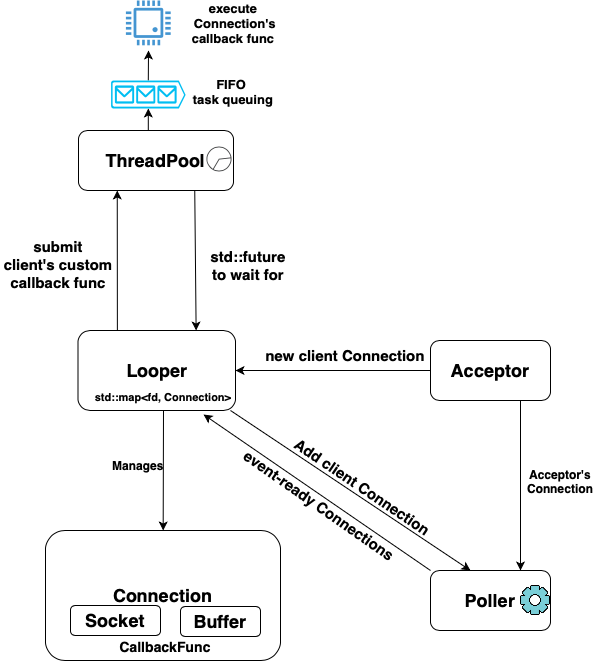

The diagram above was exported from draw.io. Its source (the exported page's mxGraphModel, read from the mxfile embedded in the PNG):
<mxGraphModel dx="873" dy="1695" grid="1" gridSize="10" guides="1" tooltips="1" connect="1" arrows="1" fold="1" page="1" pageScale="1" pageWidth="850" pageHeight="1100" math="0" shadow="0">
  <root>
    <mxCell id="0" />
    <mxCell id="1" parent="0" />
    <mxCell id="Hn_TuwxSXXSeb5h-D6Jl-1" value="&lt;b&gt;&lt;font style=&quot;font-size: 18px;&quot;&gt;Poller&lt;/font&gt;&lt;/b&gt;" style="rounded=1;whiteSpace=wrap;html=1;" vertex="1" parent="1">
      <mxGeometry x="470" y="360" width="120" height="60" as="geometry" />
    </mxCell>
    <mxCell id="Hn_TuwxSXXSeb5h-D6Jl-20" style="edgeStyle=orthogonalEdgeStyle;rounded=0;orthogonalLoop=1;jettySize=auto;html=1;fontSize=15;" edge="1" parent="1" source="Hn_TuwxSXXSeb5h-D6Jl-2" target="Hn_TuwxSXXSeb5h-D6Jl-7">
      <mxGeometry relative="1" as="geometry" />
    </mxCell>
    <mxCell id="Hn_TuwxSXXSeb5h-D6Jl-2" value="&lt;b&gt;Acceptor&lt;/b&gt;" style="rounded=1;whiteSpace=wrap;html=1;fontSize=18;" vertex="1" parent="1">
      <mxGeometry x="470" y="130" width="120" height="60" as="geometry" />
    </mxCell>
    <mxCell id="Hn_TuwxSXXSeb5h-D6Jl-3" value="&lt;b&gt;Connection&lt;/b&gt;" style="rounded=1;whiteSpace=wrap;html=1;fontSize=18;" vertex="1" parent="1">
      <mxGeometry x="85" y="320" width="235" height="130" as="geometry" />
    </mxCell>
    <mxCell id="Hn_TuwxSXXSeb5h-D6Jl-4" value="&lt;b&gt;Buffer&lt;/b&gt;" style="rounded=1;whiteSpace=wrap;html=1;fontSize=18;" vertex="1" parent="1">
      <mxGeometry x="220" y="396" width="80" height="30" as="geometry" />
    </mxCell>
    <mxCell id="Hn_TuwxSXXSeb5h-D6Jl-5" value="&lt;b&gt;Socket&lt;/b&gt;" style="rounded=1;whiteSpace=wrap;html=1;fontSize=18;" vertex="1" parent="1">
      <mxGeometry x="110" y="395" width="90" height="30" as="geometry" />
    </mxCell>
    <mxCell id="Hn_TuwxSXXSeb5h-D6Jl-6" value="&lt;b&gt;&lt;font style=&quot;font-size: 14px;&quot;&gt;CallbackFunc&lt;/font&gt;&lt;/b&gt;" style="text;html=1;strokeColor=none;fillColor=none;align=center;verticalAlign=middle;whiteSpace=wrap;rounded=0;fontSize=18;" vertex="1" parent="1">
      <mxGeometry x="175" y="420" width="60" height="30" as="geometry" />
    </mxCell>
    <mxCell id="Hn_TuwxSXXSeb5h-D6Jl-7" value="&lt;b&gt;&lt;font style=&quot;font-size: 18px;&quot;&gt;Looper&lt;/font&gt;&lt;/b&gt;" style="rounded=1;whiteSpace=wrap;html=1;fontSize=14;" vertex="1" parent="1">
      <mxGeometry x="117.5" y="120" width="157.5" height="80" as="geometry" />
    </mxCell>
    <mxCell id="Hn_TuwxSXXSeb5h-D6Jl-41" style="edgeStyle=orthogonalEdgeStyle;rounded=0;orthogonalLoop=1;jettySize=auto;html=1;exitX=0.5;exitY=0;exitDx=0;exitDy=0;entryX=0.5;entryY=1;entryDx=0;entryDy=0;entryPerimeter=0;fontSize=13;" edge="1" parent="1" source="Hn_TuwxSXXSeb5h-D6Jl-12" target="Hn_TuwxSXXSeb5h-D6Jl-40">
      <mxGeometry relative="1" as="geometry" />
    </mxCell>
    <mxCell id="Hn_TuwxSXXSeb5h-D6Jl-12" value="&lt;b&gt;ThreadPool&lt;/b&gt;" style="rounded=1;whiteSpace=wrap;html=1;fontSize=18;" vertex="1" parent="1">
      <mxGeometry x="118" y="-80" width="155" height="60" as="geometry" />
    </mxCell>
    <mxCell id="Hn_TuwxSXXSeb5h-D6Jl-14" value="" style="endArrow=classic;html=1;rounded=0;fontSize=18;entryX=0.333;entryY=0;entryDx=0;entryDy=0;entryPerimeter=0;" edge="1" parent="1" target="Hn_TuwxSXXSeb5h-D6Jl-1">
      <mxGeometry width="50" height="50" relative="1" as="geometry">
        <mxPoint x="270" y="200" as="sourcePoint" />
        <mxPoint x="506.81818181818176" y="350" as="targetPoint" />
      </mxGeometry>
    </mxCell>
    <mxCell id="Hn_TuwxSXXSeb5h-D6Jl-16" value="&lt;b&gt;&lt;font style=&quot;font-size: 15px;&quot;&gt;Add client Connection&lt;/font&gt;&lt;/b&gt;" style="text;html=1;strokeColor=none;fillColor=none;align=center;verticalAlign=middle;whiteSpace=wrap;rounded=0;fontSize=18;rotation=34;" vertex="1" parent="1">
      <mxGeometry x="318.29" y="255.59" width="170" height="40" as="geometry" />
    </mxCell>
    <mxCell id="Hn_TuwxSXXSeb5h-D6Jl-18" value="" style="endArrow=classic;html=1;rounded=0;fontSize=15;exitX=0;exitY=0;exitDx=0;exitDy=0;entryX=0.797;entryY=1.05;entryDx=0;entryDy=0;entryPerimeter=0;" edge="1" parent="1" source="Hn_TuwxSXXSeb5h-D6Jl-1" target="Hn_TuwxSXXSeb5h-D6Jl-7">
      <mxGeometry width="50" height="50" relative="1" as="geometry">
        <mxPoint x="370" y="350" as="sourcePoint" />
        <mxPoint x="260" y="220" as="targetPoint" />
      </mxGeometry>
    </mxCell>
    <mxCell id="Hn_TuwxSXXSeb5h-D6Jl-19" value="&lt;b&gt;event-ready Connections&lt;/b&gt;" style="text;html=1;strokeColor=none;fillColor=none;align=center;verticalAlign=middle;whiteSpace=wrap;rounded=0;fontSize=15;rotation=35;" vertex="1" parent="1">
      <mxGeometry x="244" y="280" width="230" height="30" as="geometry" />
    </mxCell>
    <mxCell id="Hn_TuwxSXXSeb5h-D6Jl-21" value="&lt;b&gt;new client Connection&lt;/b&gt;" style="text;html=1;strokeColor=none;fillColor=none;align=center;verticalAlign=middle;whiteSpace=wrap;rounded=0;fontSize=15;" vertex="1" parent="1">
      <mxGeometry x="300" y="130" width="170" height="30" as="geometry" />
    </mxCell>
    <mxCell id="Hn_TuwxSXXSeb5h-D6Jl-25" value="" style="endArrow=classic;html=1;rounded=0;fontSize=15;exitX=0.25;exitY=0;exitDx=0;exitDy=0;entryX=0.25;entryY=1;entryDx=0;entryDy=0;" edge="1" parent="1" source="Hn_TuwxSXXSeb5h-D6Jl-7" target="Hn_TuwxSXXSeb5h-D6Jl-12">
      <mxGeometry width="50" height="50" relative="1" as="geometry">
        <mxPoint x="160" y="110" as="sourcePoint" />
        <mxPoint x="160" y="20" as="targetPoint" />
      </mxGeometry>
    </mxCell>
    <mxCell id="Hn_TuwxSXXSeb5h-D6Jl-26" value="&lt;b&gt;&lt;br&gt;submit&lt;br&gt;client's custom callback func&lt;/b&gt;" style="text;html=1;strokeColor=none;fillColor=none;align=center;verticalAlign=middle;whiteSpace=wrap;rounded=0;fontSize=15;" vertex="1" parent="1">
      <mxGeometry x="40" y="30" width="116" height="30" as="geometry" />
    </mxCell>
    <mxCell id="Hn_TuwxSXXSeb5h-D6Jl-28" value="" style="shape=image;html=1;verticalAlign=top;verticalLabelPosition=bottom;labelBackgroundColor=#ffffff;imageAspect=0;aspect=fixed;image=https://cdn3.iconfinder.com/data/icons/strokeline/128/25_icons-128.png;fontSize=15;" vertex="1" parent="1">
      <mxGeometry x="560" y="375" width="30" height="30" as="geometry" />
    </mxCell>
    <mxCell id="Hn_TuwxSXXSeb5h-D6Jl-29" value="" style="sketch=0;pointerEvents=1;shadow=0;dashed=0;html=1;strokeColor=none;fillColor=#434445;aspect=fixed;labelPosition=center;verticalLabelPosition=bottom;verticalAlign=top;align=center;outlineConnect=0;shape=mxgraph.vvd.resource_pool;fontSize=15;" vertex="1" parent="1">
      <mxGeometry x="246" y="-64" width="25" height="25" as="geometry" />
    </mxCell>
    <mxCell id="Hn_TuwxSXXSeb5h-D6Jl-30" value="" style="endArrow=classic;html=1;rounded=0;fontSize=15;exitX=0.75;exitY=1;exitDx=0;exitDy=0;entryX=0.75;entryY=0;entryDx=0;entryDy=0;" edge="1" parent="1" source="Hn_TuwxSXXSeb5h-D6Jl-12" target="Hn_TuwxSXXSeb5h-D6Jl-7">
      <mxGeometry x="-1" width="50" height="50" relative="1" as="geometry">
        <mxPoint x="240" y="20" as="sourcePoint" />
        <mxPoint x="270" y="160" as="targetPoint" />
        <mxPoint as="offset" />
      </mxGeometry>
    </mxCell>
    <mxCell id="Hn_TuwxSXXSeb5h-D6Jl-31" value="&lt;b&gt;std::future to wait for&lt;/b&gt;" style="text;html=1;strokeColor=none;fillColor=none;align=center;verticalAlign=middle;whiteSpace=wrap;rounded=0;fontSize=15;" vertex="1" parent="1">
      <mxGeometry x="246" y="40" width="84" height="30" as="geometry" />
    </mxCell>
    <mxCell id="Hn_TuwxSXXSeb5h-D6Jl-32" value="&lt;b&gt;&lt;font style=&quot;font-size: 11px;&quot;&gt;std::map&amp;lt;fd, Connection&amp;gt;&lt;/font&gt;&lt;/b&gt;" style="text;html=1;strokeColor=none;fillColor=none;align=center;verticalAlign=middle;whiteSpace=wrap;rounded=0;fontSize=15;" vertex="1" parent="1">
      <mxGeometry x="107" y="170" width="192" height="30" as="geometry" />
    </mxCell>
    <mxCell id="Hn_TuwxSXXSeb5h-D6Jl-33" value="" style="endArrow=classic;html=1;rounded=0;fontSize=10;entryX=0.75;entryY=0;entryDx=0;entryDy=0;exitX=0.75;exitY=1;exitDx=0;exitDy=0;" edge="1" parent="1" source="Hn_TuwxSXXSeb5h-D6Jl-2" target="Hn_TuwxSXXSeb5h-D6Jl-1">
      <mxGeometry width="50" height="50" relative="1" as="geometry">
        <mxPoint x="580" y="260" as="sourcePoint" />
        <mxPoint x="630" y="210" as="targetPoint" />
      </mxGeometry>
    </mxCell>
    <mxCell id="Hn_TuwxSXXSeb5h-D6Jl-34" value="&lt;b&gt;&lt;font style=&quot;font-size: 12px;&quot;&gt;Acceptor's Connection&lt;/font&gt;&lt;/b&gt;" style="text;html=1;strokeColor=none;fillColor=none;align=center;verticalAlign=middle;whiteSpace=wrap;rounded=0;fontSize=10;" vertex="1" parent="1">
      <mxGeometry x="570" y="255.59" width="60" height="30" as="geometry" />
    </mxCell>
    <mxCell id="Hn_TuwxSXXSeb5h-D6Jl-36" value="" style="endArrow=classic;html=1;rounded=0;fontSize=12;exitX=0.5;exitY=1;exitDx=0;exitDy=0;" edge="1" parent="1" source="Hn_TuwxSXXSeb5h-D6Jl-32" target="Hn_TuwxSXXSeb5h-D6Jl-3">
      <mxGeometry width="50" height="50" relative="1" as="geometry">
        <mxPoint x="220" y="210" as="sourcePoint" />
        <mxPoint x="270" y="160" as="targetPoint" />
      </mxGeometry>
    </mxCell>
    <mxCell id="Hn_TuwxSXXSeb5h-D6Jl-37" value="&lt;b&gt;Manages&lt;/b&gt;" style="text;html=1;strokeColor=none;fillColor=none;align=center;verticalAlign=middle;whiteSpace=wrap;rounded=0;fontSize=12;" vertex="1" parent="1">
      <mxGeometry x="148" y="240" width="60" height="30" as="geometry" />
    </mxCell>
    <mxCell id="Hn_TuwxSXXSeb5h-D6Jl-38" value="" style="pointerEvents=1;shadow=0;dashed=0;html=1;strokeColor=none;fillColor=#4495D1;labelPosition=center;verticalLabelPosition=bottom;verticalAlign=top;align=center;outlineConnect=0;shape=mxgraph.veeam.cpu;fontSize=12;" vertex="1" parent="1">
      <mxGeometry x="165.40000000000003" y="-210" width="44.8" height="44.8" as="geometry" />
    </mxCell>
    <mxCell id="Hn_TuwxSXXSeb5h-D6Jl-39" value="&lt;b&gt;&lt;font style=&quot;font-size: 13px;&quot;&gt;execute &amp;nbsp;Connection's callback func&lt;/font&gt;&lt;/b&gt;" style="text;html=1;strokeColor=none;fillColor=none;align=center;verticalAlign=middle;whiteSpace=wrap;rounded=0;fontSize=12;" vertex="1" parent="1">
      <mxGeometry x="228.29" y="-210" width="90" height="45.2" as="geometry" />
    </mxCell>
    <mxCell id="Hn_TuwxSXXSeb5h-D6Jl-42" style="edgeStyle=orthogonalEdgeStyle;rounded=0;orthogonalLoop=1;jettySize=auto;html=1;exitX=0.5;exitY=0;exitDx=0;exitDy=0;exitPerimeter=0;fontSize=13;" edge="1" parent="1" source="Hn_TuwxSXXSeb5h-D6Jl-40">
      <mxGeometry relative="1" as="geometry">
        <mxPoint x="188" y="-160" as="targetPoint" />
      </mxGeometry>
    </mxCell>
    <mxCell id="Hn_TuwxSXXSeb5h-D6Jl-40" value="" style="verticalLabelPosition=bottom;html=1;verticalAlign=top;align=center;strokeColor=none;fillColor=#00BEF2;shape=mxgraph.azure.queue_generic;pointerEvents=1;fontSize=13;" vertex="1" parent="1">
      <mxGeometry x="150.5" y="-130" width="74.6" height="28" as="geometry" />
    </mxCell>
    <mxCell id="Hn_TuwxSXXSeb5h-D6Jl-43" value="&lt;b&gt;FIFO &lt;br&gt;task queuing&lt;/b&gt;" style="text;html=1;strokeColor=none;fillColor=none;align=center;verticalAlign=middle;whiteSpace=wrap;rounded=0;fontSize=13;" vertex="1" parent="1">
      <mxGeometry x="228" y="-134" width="90" height="30" as="geometry" />
    </mxCell>
  </root>
</mxGraphModel>